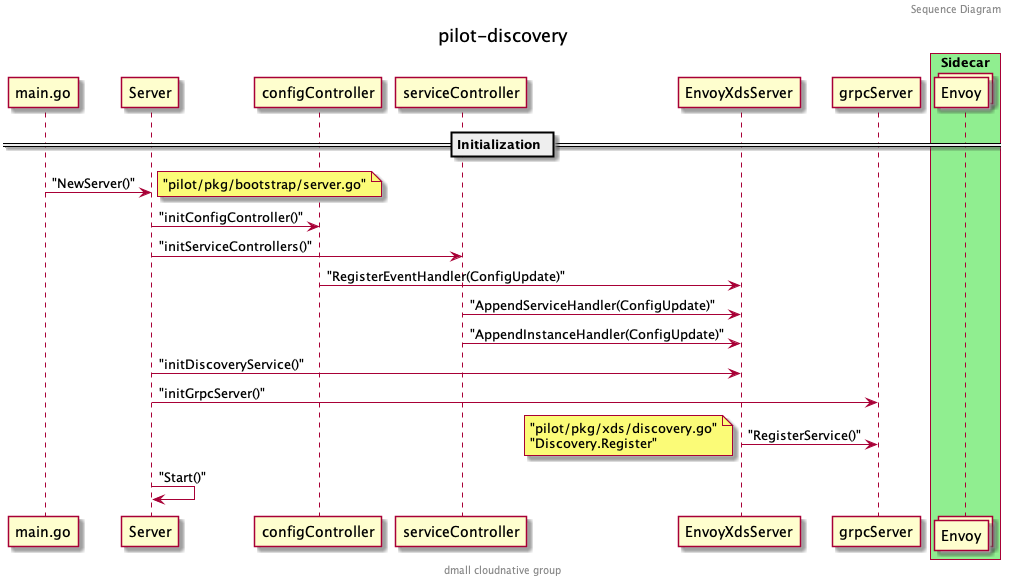

The diagram above was rendered by PlantUML. Its source (embedded in the PNG):
@startuml
header Sequence Diagram
footer dmall cloudnative group
title pilot-discovery

participant main.go order 1
participant Server order 2
participant configController order 3
participant serviceController order 4
participant EnvoyXdsServer order 5
/'
 ' queue pushChannel order 7
 ' queue pushQueue order 8
 ' queue xds.Connection.pushChannel order 9
 ' participant xds.Connection order 10
 ' queue reqChannel order 11
 '/
participant grpcServer order 12

box "Sidecar" #LightGreen
    collections Envoy order 99
end box

== Initialization ==

main.go -> Server : "NewServer()"
note right : "pilot/pkg/bootstrap/server.go"
Server -> configController: "initConfigController()"
Server -> serviceController: "initServiceControllers()"
configController -> EnvoyXdsServer: "RegisterEventHandler(ConfigUpdate)"
serviceController -> EnvoyXdsServer: "AppendServiceHandler(ConfigUpdate)"
serviceController -> EnvoyXdsServer: "AppendInstanceHandler(ConfigUpdate)"

Server -> EnvoyXdsServer : "initDiscoveryService()"
Server -> grpcServer : "initGrpcServer()"

EnvoyXdsServer -> grpcServer : "RegisterService()"
note left
    "pilot/pkg/xds/discovery.go"
    "Discovery.Register"
end note

Server -> Server : "Start()"

/'
 ' == Receive Connections ==
 ' ...
 ' Envoy -> grpcServer : "gRPC stream"
 ' grpcServer --> EnvoyXdsServer : "StreamAggregatedResources()"
 ' note left
 '     "pilot/pkg/xds/ads.go:245"
 '     "Discovery.StreamAggregatedResources"
 ' end note
 ' 
 ' activate EnvoyXdsServer
 '     EnvoyXdsServer -> xds.Connection : "newConnection()"
 ' deactivate EnvoyXdsServer
 ' 
 ' EnvoyXdsServer -> reqChannel : "go receiveThread()"
 ' 
 ' == Service Change ==
 ' serviceController --> EnvoyXdsServer : "ConfigUpdate()"
 ' activate EnvoyXdsServer
 '     EnvoyXdsServer -> pushChannel : "PushRequest(Full,ServiceEntry)"
 ' deactivate EnvoyXdsServer
 ' 
 ' == Config Change ==
 ' configController --> EnvoyXdsServer : "ConfigUpdate()"
 ' activate EnvoyXdsServer
 '     EnvoyXdsServer -> pushChannel : "PushRequest(Full,Istio Config CRDs)"
 ' deactivate EnvoyXdsServer
 ' 
 ' == EnvoyXdsServer.handleUpdates ==
 ' group debounce
 '     EnvoyXdsServer -> pushChannel : "Get PushRequest"
 '     note left
 '         "pilot/pkg/xds/discovery.go:333"
 '         "debounce"
 '     end note
 '     activate EnvoyXdsServer
 '         pushChannel --> EnvoyXdsServer : "PushRequest"
 '         EnvoyXdsServer -> EnvoyXdsServer : "Merge PushRequest"
 '         loop all xds.Connections
 '             EnvoyXdsServer -> pushQueue : "Enqueue(xds.Connection,PushRequest)"
 '         end
 '     deactivate EnvoyXdsServer
 ' end
 ' 
 ' == EnvoyXdsServer.sendPushes ==
 ' EnvoyXdsServer -> pushQueue : "Dequeue"
 ' note left
 '     "pilot/pkg/xds/discovery.go:407"
 '     "doSendPushes"
 ' end note
 ' activate EnvoyXdsServer
 '     pushQueue --> EnvoyXdsServer : "xds.Connection,PushRequest"
 '     EnvoyXdsServer -> EnvoyXdsServer : "Create pushEvent"
 '     EnvoyXdsServer -> xds.Connection.pushChannel : "pushEvent"
 ' deactivate EnvoyXdsServer
 ' 
 ' ...
 ' EnvoyXdsServer -> xds.Connection.pushChannel: "Get pushEvent"
 ' note left
 '     "pilot/pkg/xds/ads.go:245"
 '     "Discovery.StreamAggregatedResources"
 ' end note
 ' activate EnvoyXdsServer
 '     xds.Connection.pushChannel --> EnvoyXdsServer : "pushEvent"
 '     EnvoyXdsServer -> EnvoyXdsServer : "pushConnection(xds.Connection,pushEvent)"
 ' 
 '     activate EnvoyXdsServer #FFBBBB
 '         EnvoyXdsServer -> EnvoyXdsServer : "pushCDS"
 '         EnvoyXdsServer -> xds.Connection : "send(DiscoveryResponse)"
 '         xds.Connection -> Envoy : "steam.Send(DiscoveryResponse)"
 ' 
 '         EnvoyXdsServer -> EnvoyXdsServer : "pushEDS"
 '         EnvoyXdsServer -> xds.Connection : "send(DiscoveryResponse)"
 '         xds.Connection -> Envoy : "steam.Send(DiscoveryResponse)"
 ' 
 '         EnvoyXdsServer -> EnvoyXdsServer : "pushLDS"
 '         EnvoyXdsServer -> xds.Connection : "send(DiscoveryResponse)"
 '         xds.Connection -> Envoy : "steam.Send(DiscoveryResponse)"
 ' 
 '         EnvoyXdsServer -> EnvoyXdsServer : "pushRDS"
 '         EnvoyXdsServer -> xds.Connection : "send(DiscoveryResponse)"
 '         xds.Connection -> Envoy : "steam.Send(DiscoveryResponse)"
 '     deactivate EnvoyXdsServer
 ' deactivate EnvoyXdsServer
 ' 
 ' == client Request ==
 ' Envoy -> xds.Connection : "DiscoveryRequest"
 ' EnvoyXdsServer -> xds.Connection : "stream.Recv()"
 ' note left
 '     "pilot/pkg/xds/ads.go:139"
 '     "Discovery.receiveThread"
 ' end note
 ' xds.Connection --> EnvoyXdsServer : "DiscoveryRequest"
 ' EnvoyXdsServer -> reqChannel : "DiscoveryRequest"
 ' ...
 ' 
 ' EnvoyXdsServer -> reqChannel : "Get Request"
 ' note left
 '     "pilot/pkg/xds/ads.go:245"
 '     "Discovery.StreamAggregatedResources"
 ' end note
 ' 
 ' activate EnvoyXdsServer
 '     reqChannel --> EnvoyXdsServer : "DiscoveryRequest"
 '     EnvoyXdsServer -> EnvoyXdsServer : "processRequest"
 '     activate EnvoyXdsServer #FFBBBB
 '         alt DiscoveryRequest.TypeURL == ClusterType
 '             EnvoyXdsServer -> EnvoyXdsServer : "pushCDS"
 '             EnvoyXdsServer -> xds.Connection : "send(DiscoveryResponse)"
 '             xds.Connection -> Envoy : "stream.Send(DiscoveryResponse)"
 '         else DiscoveryRequest.TypeURL == ListenerType
 '             EnvoyXdsServer -> EnvoyXdsServer : "pushEDS"
 '             EnvoyXdsServer -> xds.Connection : "send(DiscoveryResponse)"
 '             xds.Connection -> Envoy : "stream.Send(DiscoveryResponse)"
 '         else DiscoveryRequest.TypeURL == RouteType
 '             EnvoyXdsServer -> EnvoyXdsServer : "pushRDS"
 '             EnvoyXdsServer -> xds.Connection : "send(DiscoveryResponse)"
 '             xds.Connection -> Envoy : "stream.Send(DiscoveryResponse)"
 '         else DiscoveryRequest.TypeURL == EndpointType
 '             EnvoyXdsServer -> EnvoyXdsServer : "pushEDS"
 '             EnvoyXdsServer -> xds.Connection : "send(DiscoveryResponse)"
 '             xds.Connection -> Envoy : "stream.Send(DiscoveryResponse)"
 '         else default
 '             EnvoyXdsServer -> EnvoyXdsServer : "handleCustomGenerator"
 '         end
 '     deactivate EnvoyXdsServer
 ' deactivate EnvoyXdsServer
 '/

@enduml